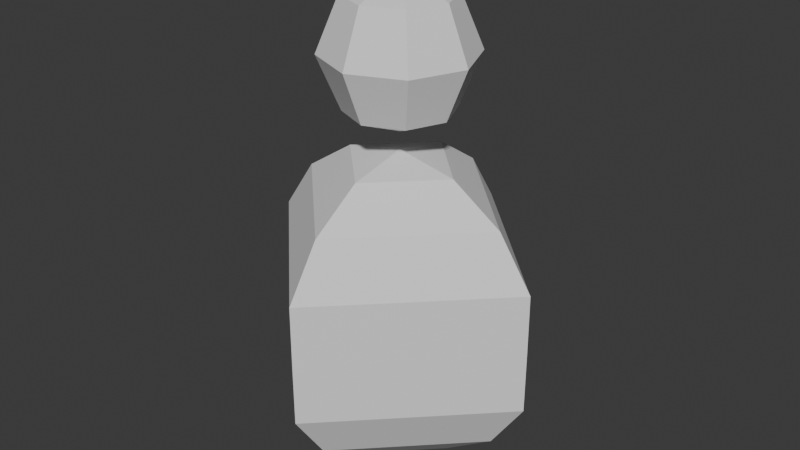 # Source: Enemy.blend  (saved by Blender 4.5.90; exported with 4.5.12 LTS)
import bpy
from mathutils import Matrix  # noqa: F401  (used for matrix-valued properties, if any)

bpy.ops.wm.read_factory_settings(use_empty=True)
scene = bpy.context.scene
scene.name = 'Scene'

# ---- collections
col_collection = bpy.data.collections.new('Collection'); scene.collection.children.link(col_collection)

# ---- world
world_world = bpy.data.worlds.new('World'); scene.world = world_world
world_world.use_nodes = True; world_world.node_tree.nodes.clear()
_N = world_world.node_tree.nodes; _L = world_world.node_tree.links
n0 = _N.new('ShaderNodeOutputWorld'); n0.name = 'World Output'; n0.location = (200, 100)
n1 = _N.new('ShaderNodeBackground'); n1.name = 'Background'; n1.location = (-200, 100)
n1.inputs[0].default_value = (0.05088, 0.05088, 0.05088, 1.0)
_L.new(n1.outputs[0], n0.inputs[0])
n0.is_active_output = True
world_world.color = (0.05088, 0.05088, 0.05088)
world_world.sun_shadow_jitter_overblur = 0.0

# ---- meshes
me_sphere = bpy.data.meshes.new('Sphere')
me_sphere.from_pydata([(2.39e-10, 0.4136, 0.9986), (2.39e-10, 0.7643, 0.7643), (0.0, 1.0, 0.0), (2.39e-10, 0.9986, -0.4136), (2.39e-10, 0.7643, -0.7643), (2.39e-10, 0.4136, -0.9986), (0.4136, -1.993e-08, 0.9986), (0.7643, -3.526e-08, 0.7643), (0.9986, -4.55e-08, 0.4136), (1.0, -4.371e-08, -5.96e-08), (0.9986, -4.55e-08, -0.4136), (0.7643, -3.526e-08, -0.7643), (0.4136, -1.993e-08, -0.9986), (-3.592e-08, -0.4136, 0.9986), (-6.658e-08, -0.7643, 0.7643), (-8.706e-08, -0.9986, 0.4136), (-8.742e-08, -1.0, -1.192e-07), (-8.706e-08, -0.9986, -0.4136), (-6.658e-08, -0.7643, -0.7643), (-3.592e-08, -0.4136, -0.9986), (2.39e-10, -1.853e-09, 1.081), (-0.4136, 5.239e-08, 0.9986), (-0.7643, 9.837e-08, 0.7643), (-0.9986, 1.291e-07, 0.4136), (-1.0, 1.311e-07, -1.788e-07), (-0.9986, 1.291e-07, -0.4136), (-0.7643, 9.837e-08, -0.7643), (-0.4136, 5.239e-08, -0.9986), (1.748e-07, 0.9986, 0.4136), (2.39e-10, -1.853e-09, -1.081), (0.25, 0.25, 2.054), (0.3536, 0.3536, 1.7), (0.25, 0.25, 1.346), (0.3536, 2.292e-09, 2.054), (0.5, 2.292e-09, 1.7), (0.3536, 2.292e-09, 1.346), (0.25, -0.25, 2.054), (0.3536, -0.3536, 1.7), (0.25, -0.25, 1.346), (8.024e-09, -0.3536, 2.054), (8.024e-09, -0.5, 1.7), (8.024e-09, -0.3536, 1.346), (-0.25, -0.25, 2.054), (-0.3536, -0.3536, 1.7), (-0.25, -0.25, 1.346), (8.024e-09, 2.292e-09, 1.2), (-0.3536, 2.292e-09, 2.054), (-0.5, 2.292e-09, 1.7), (-0.3536, 2.292e-09, 1.346), (-0.25, 0.25, 2.054), (-0.3536, 0.3536, 1.7), (-0.25, 0.25, 1.346), (8.024e-09, 2.292e-09, 2.2), (8.024e-09, 0.3536, 2.054), (8.024e-09, 0.5, 1.7), (8.024e-09, 0.3536, 1.346)], [], [(5, 4, 11, 12), (3, 2, 9, 10), (28, 1, 7, 8), (0, 20, 6), (29, 5, 12), (4, 3, 10, 11), (2, 28, 8, 9), (1, 0, 6, 7), (8, 7, 14, 15), (6, 20, 13), (29, 12, 19), (11, 10, 17, 18), (9, 8, 15, 16), (7, 6, 13, 14), (12, 11, 18, 19), (10, 9, 16, 17), (29, 19, 27), (18, 17, 25, 26), (16, 15, 23, 24), (14, 13, 21, 22), (19, 18, 26, 27), (17, 16, 24, 25), (15, 14, 22, 23), (13, 20, 21), (22, 21, 0, 1), (27, 26, 4, 5), (25, 24, 2, 3), (23, 22, 1, 28), (21, 20, 0), (29, 27, 5), (26, 25, 3, 4), (24, 23, 28, 2), (45, 55, 32), (54, 53, 30, 31), (55, 54, 31, 32), (53, 52, 30), (32, 31, 34, 35), (30, 52, 33), (45, 32, 35), (31, 30, 33, 34), (34, 33, 36, 37), (35, 34, 37, 38), (33, 52, 36), (45, 35, 38), (45, 38, 41), (37, 36, 39, 40), (38, 37, 40, 41), (36, 52, 39), (45, 41, 44), (40, 39, 42, 43), (41, 40, 43, 44), (39, 52, 42), (45, 44, 48), (43, 42, 46, 47), (44, 43, 47, 48), (42, 52, 46), (45, 48, 51), (47, 46, 49, 50), (48, 47, 50, 51), (46, 52, 49), (49, 52, 53), (45, 51, 55), (50, 49, 53, 54), (51, 50, 54, 55)])
_uv = me_sphere.uv_layers.new(name='UVMap')
_uv.uv.foreach_set('vector', [0.75, 0.125, 0.75, 0.25, 0.5, 0.25, 0.5, 0.125, 0.75, 0.375, 0.75, 0.5, 0.5, 0.5, 0.5, 0.375, 0.75, 0.625, 0.75, 0.75, 0.5, 0.75, 0.5, 0.625, 0.75, 0.875, 0.625, 1.0, 0.5, 0.875, 0.625, 0.0, 0.75, 0.125, 0.5, 0.125, 0.75, 0.25, 0.75, 0.375, 0.5, 0.375, 0.5, 0.25, 0.75, 0.5, 0.75, 0.625, 0.5, 0.625, 0.5, 0.5, 0.75, 0.75, 0.75, 0.875, 0.5, 0.875, 0.5, 0.75, 0.5, 0.625, 0.5, 0.75, 0.25, 0.75, 0.25, 0.625, 0.5, 0.875, 0.375, 1.0, 0.25, 0.875, 0.375, 0.0, 0.5, 0.125, 0.25, 0.125, 0.5, 0.25, 0.5, 0.375, 0.25, 0.375, 0.25, 0.25, 0.5, 0.5, 0.5, 0.625, 0.25, 0.625, 0.25, 0.5, 0.5, 0.75, 0.5, 0.875, 0.25, 0.875, 0.25, 0.75, 0.5, 0.125, 0.5, 0.25, 0.25, 0.25, 0.25, 0.125, 0.5, 0.375, 0.5, 0.5, 0.25, 0.5, 0.25, 0.375, 0.125, 0.0, 0.25, 0.125, 0.0, 0.125, 0.25, 0.25, 0.25, 0.375, 0.0, 0.375, 0.0, 0.25, 0.25, 0.5, 0.25, 0.625, 0.0, 0.625, 0.0, 0.5, 0.25, 0.75, 0.25, 0.875, 0.0, 0.875, 0.0, 0.75, 0.25, 0.125, 0.25, 0.25, 0.0, 0.25, 0.0, 0.125, 0.25, 0.375, 0.25, 0.5, 0.0, 0.5, 0.0, 0.375, 0.25, 0.625, 0.25, 0.75, 0.0, 0.75, 0.0, 0.625, 0.25, 0.875, 0.125, 1.0, 0.0, 0.875, 1.0, 0.75, 1.0, 0.875, 0.75, 0.875, 0.75, 0.75, 1.0, 0.125, 1.0, 0.25, 0.75, 0.25, 0.75, 0.125, 1.0, 0.375, 1.0, 0.5, 0.75, 0.5, 0.75, 0.375, 1.0, 0.625, 1.0, 0.75, 0.75, 0.75, 0.75, 0.625, 1.0, 0.875, 0.875, 1.0, 0.75, 0.875, 0.875, 0.0, 1.0, 0.125, 0.75, 0.125, 1.0, 0.25, 1.0, 0.375, 0.75, 0.375, 0.75, 0.25, 1.0, 0.5, 1.0, 0.625, 0.75, 0.625, 0.75, 0.5, 0.6875, 0.0, 0.75, 0.25, 0.625, 0.25, 0.75, 0.5, 0.75, 0.75, 0.625, 0.75, 0.625, 0.5, 0.75, 0.25, 0.75, 0.5, 0.625, 0.5, 0.625, 0.25, 0.75, 0.75, 0.6875, 1.0, 0.625, 0.75, 0.625, 0.25, 0.625, 0.5, 0.5, 0.5, 0.5, 0.25, 0.625, 0.75, 0.5625, 1.0, 0.5, 0.75, 0.5625, 0.0, 0.625, 0.25, 0.5, 0.25, 0.625, 0.5, 0.625, 0.75, 0.5, 0.75, 0.5, 0.5, 0.5, 0.5, 0.5, 0.75, 0.375, 0.75, 0.375, 0.5, 0.5, 0.25, 0.5, 0.5, 0.375, 0.5, 0.375, 0.25, 0.5, 0.75, 0.4375, 1.0, 0.375, 0.75, 0.4375, 0.0, 0.5, 0.25, 0.375, 0.25, 0.3125, 0.0, 0.375, 0.25, 0.25, 0.25, 0.375, 0.5, 0.375, 0.75, 0.25, 0.75, 0.25, 0.5, 0.375, 0.25, 0.375, 0.5, 0.25, 0.5, 0.25, 0.25, 0.375, 0.75, 0.3125, 1.0, 0.25, 0.75, 0.1875, 0.0, 0.25, 0.25, 0.125, 0.25, 0.25, 0.5, 0.25, 0.75, 0.125, 0.75, 0.125, 0.5, 0.25, 0.25, 0.25, 0.5, 0.125, 0.5, 0.125, 0.25, 0.25, 0.75, 0.1875, 1.0, 0.125, 0.75, 0.0625, 0.0, 0.125, 0.25, 0.0, 0.25, 0.125, 0.5, 0.125, 0.75, 0.0, 0.75, 0.0, 0.5, 0.125, 0.25, 0.125, 0.5, 0.0, 0.5, 0.0, 0.25, 0.125, 0.75, 0.0625, 1.0, 0.0, 0.75, 0.9375, 0.0, 1.0, 0.25, 0.875, 0.25, 1.0, 0.5, 1.0, 0.75, 0.875, 0.75, 0.875, 0.5, 1.0, 0.25, 1.0, 0.5, 0.875, 0.5, 0.875, 0.25, 1.0, 0.75, 0.9375, 1.0, 0.875, 0.75, 0.875, 0.75, 0.8125, 1.0, 0.75, 0.75, 0.8125, 0.0, 0.875, 0.25, 0.75, 0.25, 0.875, 0.5, 0.875, 0.75, 0.75, 0.75, 0.75, 0.5, 0.875, 0.25, 0.875, 0.5, 0.75, 0.5, 0.75, 0.25])
me_sphere.update()

# ---- objects
ob_enemy = bpy.data.objects.new('Enemy', me_sphere)

# ---- transforms, parenting, visibility, modifiers, constraints
ob_enemy.location = (0.0, 0.0, 0.0)

# ---- collection membership
col_collection.objects.link(ob_enemy)

# ---- scene / render settings (as saved in the file)
scene.frame_start = 1; scene.frame_end = 250; scene.frame_set(1)
scene.render.engine = 'BLENDER_EEVEE_NEXT'
bpy.context.view_layer.update()

# ---- added for rendering (the .blend has no active camera and no usable light): camera, sun
cam_auto = bpy.data.cameras.new('AutoCamera')
cam_auto.lens = 50.0
cam_auto.sensor_width = 36.0
cam_auto.clip_end = 1000.0
ob_auto_camera = bpy.data.objects.new('AutoCamera', cam_auto)
scene.collection.objects.link(ob_auto_camera)
ob_auto_camera.location = (4.00782, -4.80939, 3.76584)
ob_auto_camera.rotation_euler = (1.09748, -7.21219e-08, 0.694738)
scene.camera = ob_auto_camera
light_auto_sun = bpy.data.lights.new('AutoSun', 'SUN')
light_auto_sun.energy = 3.0
light_auto_sun.angle = 0.0523599
ob_auto_sun = bpy.data.objects.new('AutoSun', light_auto_sun)
scene.collection.objects.link(ob_auto_sun)
ob_auto_sun.rotation_euler = (0.872665, 0.174533, 0.523599)
bpy.context.view_layer.update()
